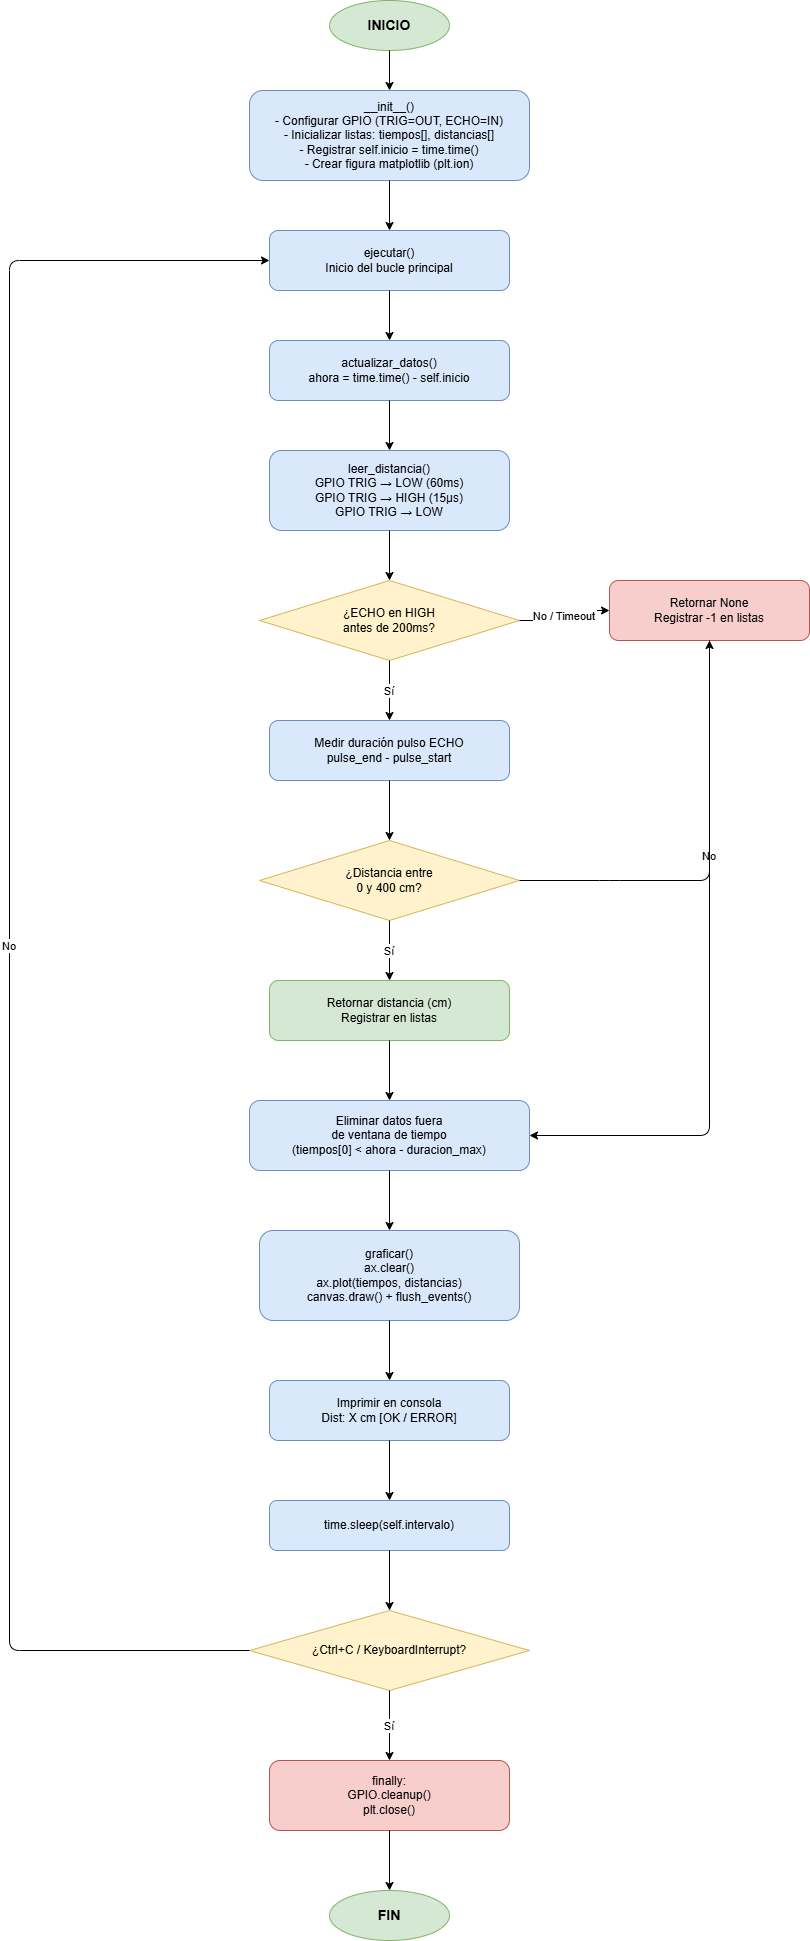

The diagram above was exported from draw.io. Its source (the exported page's mxGraphModel, read from the mxfile embedded in the PNG):
<mxGraphModel dx="1199" dy="1691" grid="1" gridSize="10" guides="1" tooltips="1" connect="1" arrows="1" fold="1" page="1" pageScale="1" pageWidth="1169" pageHeight="827" math="0" shadow="0">
  <root>
    <mxCell id="0" />
    <mxCell id="1" parent="0" />
    <mxCell id="2" parent="1" style="ellipse;whiteSpace=wrap;html=1;fillColor=#d5e8d4;strokeColor=#82b366;fontSize=14;fontStyle=1;" value="INICIO" vertex="1">
      <mxGeometry height="50" width="120" x="480" y="20" as="geometry" />
    </mxCell>
    <mxCell id="3" parent="1" style="rounded=1;whiteSpace=wrap;html=1;fillColor=#dae8fc;strokeColor=#6c8ebf;fontSize=12;" value="__init__()&#10;- Configurar GPIO (TRIG=OUT, ECHO=IN)&#10;- Inicializar listas: tiempos[], distancias[]&#10;- Registrar self.inicio = time.time()&#10;- Crear figura matplotlib (plt.ion)" vertex="1">
      <mxGeometry height="90" width="280" x="400" y="110" as="geometry" />
    </mxCell>
    <mxCell id="4" parent="1" style="rounded=1;whiteSpace=wrap;html=1;fillColor=#dae8fc;strokeColor=#6c8ebf;fontSize=12;" value="ejecutar()&#10;Inicio del bucle principal" vertex="1">
      <mxGeometry height="60" width="240" x="420" y="250" as="geometry" />
    </mxCell>
    <mxCell id="5" parent="1" style="rounded=1;whiteSpace=wrap;html=1;fillColor=#dae8fc;strokeColor=#6c8ebf;fontSize=12;" value="actualizar_datos()&#10;ahora = time.time() - self.inicio" vertex="1">
      <mxGeometry height="60" width="240" x="420" y="360" as="geometry" />
    </mxCell>
    <mxCell id="6" parent="1" style="rounded=1;whiteSpace=wrap;html=1;fillColor=#dae8fc;strokeColor=#6c8ebf;fontSize=12;" value="leer_distancia()&#10;GPIO TRIG → LOW (60ms)&#10;GPIO TRIG → HIGH (15µs)&#10;GPIO TRIG → LOW" vertex="1">
      <mxGeometry height="80" width="240" x="420" y="470" as="geometry" />
    </mxCell>
    <mxCell id="7" parent="1" style="rhombus;whiteSpace=wrap;html=1;fillColor=#fff2cc;strokeColor=#d6b656;fontSize=12;" value="¿ECHO en HIGH&#10;antes de 200ms?" vertex="1">
      <mxGeometry height="80" width="260" x="410" y="600" as="geometry" />
    </mxCell>
    <mxCell id="8" parent="1" style="rounded=1;whiteSpace=wrap;html=1;fillColor=#dae8fc;strokeColor=#6c8ebf;fontSize=12;" value="Medir duración pulso ECHO&#10;pulse_end - pulse_start" vertex="1">
      <mxGeometry height="60" width="240" x="420" y="740" as="geometry" />
    </mxCell>
    <mxCell id="9" parent="1" style="rhombus;whiteSpace=wrap;html=1;fillColor=#fff2cc;strokeColor=#d6b656;fontSize=12;" value="¿Distancia entre&#10;0 y 400 cm?" vertex="1">
      <mxGeometry height="80" width="260" x="410" y="860" as="geometry" />
    </mxCell>
    <mxCell id="10" parent="1" style="rounded=1;whiteSpace=wrap;html=1;fillColor=#d5e8d4;strokeColor=#82b366;fontSize=12;" value="Retornar distancia (cm)&#10;Registrar en listas" vertex="1">
      <mxGeometry height="60" width="240" x="420" y="1000" as="geometry" />
    </mxCell>
    <mxCell id="11" parent="1" style="rounded=1;whiteSpace=wrap;html=1;fillColor=#f8cecc;strokeColor=#b85450;fontSize=12;" value="Retornar None&#10;Registrar -1 en listas" vertex="1">
      <mxGeometry height="60" width="200" x="760" y="600" as="geometry" />
    </mxCell>
    <mxCell id="12" parent="1" style="rounded=1;whiteSpace=wrap;html=1;fillColor=#dae8fc;strokeColor=#6c8ebf;fontSize=12;" value="Eliminar datos fuera&#10;de ventana de tiempo&#10;(tiempos[0] &lt; ahora - duracion_max)" vertex="1">
      <mxGeometry height="70" width="280" x="400" y="1120" as="geometry" />
    </mxCell>
    <mxCell id="13" parent="1" style="rounded=1;whiteSpace=wrap;html=1;fillColor=#dae8fc;strokeColor=#6c8ebf;fontSize=12;" value="graficar()&#10;ax.clear()&#10;ax.plot(tiempos, distancias)&#10;canvas.draw() + flush_events()" vertex="1">
      <mxGeometry height="90" width="260" x="410" y="1250" as="geometry" />
    </mxCell>
    <mxCell id="14" parent="1" style="rounded=1;whiteSpace=wrap;html=1;fillColor=#dae8fc;strokeColor=#6c8ebf;fontSize=12;" value="Imprimir en consola&#10;Dist: X cm [OK / ERROR]" vertex="1">
      <mxGeometry height="60" width="240" x="420" y="1400" as="geometry" />
    </mxCell>
    <mxCell id="15" parent="1" style="rounded=1;whiteSpace=wrap;html=1;fillColor=#dae8fc;strokeColor=#6c8ebf;fontSize=12;" value="time.sleep(self.intervalo)" vertex="1">
      <mxGeometry height="50" width="240" x="420" y="1520" as="geometry" />
    </mxCell>
    <mxCell id="16" parent="1" style="rhombus;whiteSpace=wrap;html=1;fillColor=#fff2cc;strokeColor=#d6b656;fontSize=12;" value="¿Ctrl+C / KeyboardInterrupt?" vertex="1">
      <mxGeometry height="80" width="280" x="400" y="1630" as="geometry" />
    </mxCell>
    <mxCell id="17" parent="1" style="rounded=1;whiteSpace=wrap;html=1;fillColor=#f8cecc;strokeColor=#b85450;fontSize=12;" value="finally:&#10;GPIO.cleanup()&#10;plt.close()" vertex="1">
      <mxGeometry height="70" width="240" x="420" y="1780" as="geometry" />
    </mxCell>
    <mxCell id="18" parent="1" style="ellipse;whiteSpace=wrap;html=1;fillColor=#d5e8d4;strokeColor=#82b366;fontSize=14;fontStyle=1;" value="FIN" vertex="1">
      <mxGeometry height="50" width="120" x="480" y="1910" as="geometry" />
    </mxCell>
    <mxCell id="19" edge="1" parent="1" source="2" target="3">
      <mxGeometry relative="1" as="geometry" />
    </mxCell>
    <mxCell id="20" edge="1" parent="1" source="3" target="4">
      <mxGeometry relative="1" as="geometry" />
    </mxCell>
    <mxCell id="21" edge="1" parent="1" source="4" target="5">
      <mxGeometry relative="1" as="geometry" />
    </mxCell>
    <mxCell id="22" edge="1" parent="1" source="5" target="6">
      <mxGeometry relative="1" as="geometry" />
    </mxCell>
    <mxCell id="23" edge="1" parent="1" source="6" target="7">
      <mxGeometry relative="1" as="geometry" />
    </mxCell>
    <mxCell id="24" edge="1" parent="1" source="7" style="edgeStyle=orthogonalEdgeStyle;" target="8" value="Sí">
      <mxGeometry relative="1" as="geometry" />
    </mxCell>
    <mxCell id="25" edge="1" parent="1" source="7" style="edgeStyle=orthogonalEdgeStyle;" target="11" value="No / Timeout">
      <mxGeometry relative="1" as="geometry" />
    </mxCell>
    <mxCell id="26" edge="1" parent="1" source="8" target="9">
      <mxGeometry relative="1" as="geometry" />
    </mxCell>
    <mxCell id="27" edge="1" parent="1" source="9" style="edgeStyle=orthogonalEdgeStyle;" target="10" value="Sí">
      <mxGeometry relative="1" as="geometry" />
    </mxCell>
    <mxCell id="28" edge="1" parent="1" source="9" style="edgeStyle=orthogonalEdgeStyle;" target="11" value="No">
      <mxGeometry relative="1" as="geometry">
        <Array as="points">
          <mxPoint x="760" y="900" />
          <mxPoint x="860" y="900" />
        </Array>
      </mxGeometry>
    </mxCell>
    <mxCell id="29" edge="1" parent="1" source="10" target="12">
      <mxGeometry relative="1" as="geometry" />
    </mxCell>
    <mxCell id="30" edge="1" parent="1" source="11" target="12">
      <mxGeometry relative="1" as="geometry">
        <Array as="points">
          <mxPoint x="860" y="1155" />
          <mxPoint x="680" y="1155" />
        </Array>
      </mxGeometry>
    </mxCell>
    <mxCell id="31" edge="1" parent="1" source="12" target="13">
      <mxGeometry relative="1" as="geometry" />
    </mxCell>
    <mxCell id="32" edge="1" parent="1" source="13" target="14">
      <mxGeometry relative="1" as="geometry" />
    </mxCell>
    <mxCell id="33" edge="1" parent="1" source="14" target="15">
      <mxGeometry relative="1" as="geometry" />
    </mxCell>
    <mxCell id="34" edge="1" parent="1" source="15" target="16">
      <mxGeometry relative="1" as="geometry" />
    </mxCell>
    <mxCell id="35" edge="1" parent="1" source="16" style="edgeStyle=orthogonalEdgeStyle;" target="4" value="No">
      <mxGeometry relative="1" as="geometry">
        <Array as="points">
          <mxPoint x="160" y="1670" />
          <mxPoint x="160" y="280" />
        </Array>
      </mxGeometry>
    </mxCell>
    <mxCell id="36" edge="1" parent="1" source="16" style="edgeStyle=orthogonalEdgeStyle;" target="17" value="Sí">
      <mxGeometry relative="1" as="geometry" />
    </mxCell>
    <mxCell id="37" edge="1" parent="1" source="17" target="18">
      <mxGeometry relative="1" as="geometry" />
    </mxCell>
  </root>
</mxGraphModel>